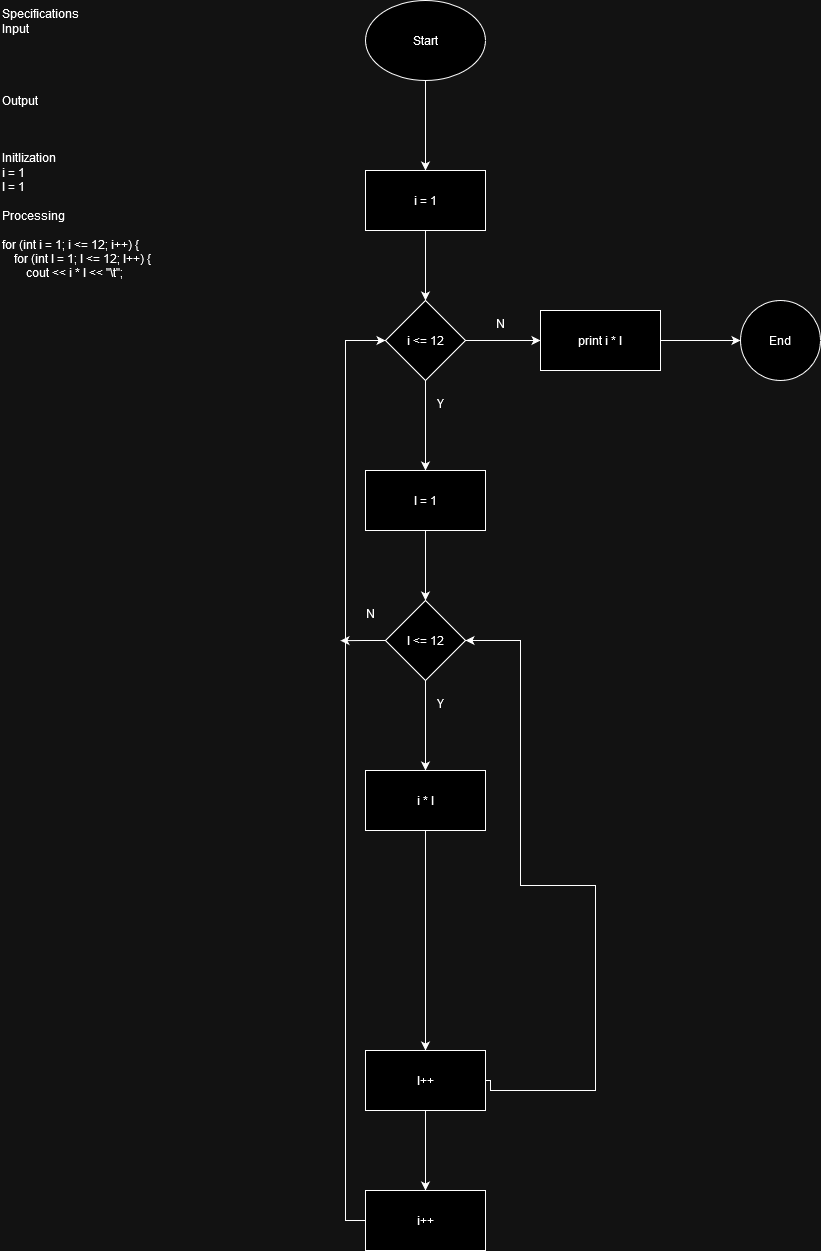

The diagram above was exported from draw.io. Its source (the exported page's mxGraphModel, read from the mxfile embedded in the PNG):
<mxGraphModel dx="531" dy="684" grid="1" gridSize="10" guides="1" tooltips="1" connect="1" arrows="1" fold="1" page="1" pageScale="1" pageWidth="850" pageHeight="1100" math="0" shadow="0">
  <root>
    <mxCell id="0" />
    <mxCell id="1" parent="0" />
    <mxCell id="pN5qYumKgwegjqAtoB5W-4" value="" style="edgeStyle=orthogonalEdgeStyle;rounded=0;orthogonalLoop=1;jettySize=auto;html=1;" edge="1" parent="1" source="pN5qYumKgwegjqAtoB5W-1" target="pN5qYumKgwegjqAtoB5W-3">
      <mxGeometry relative="1" as="geometry" />
    </mxCell>
    <mxCell id="pN5qYumKgwegjqAtoB5W-1" value="Start" style="ellipse;whiteSpace=wrap;html=1;" vertex="1" parent="1">
      <mxGeometry x="365" width="120" height="80" as="geometry" />
    </mxCell>
    <mxCell id="pN5qYumKgwegjqAtoB5W-2" value="&lt;div&gt;Specifications&lt;/div&gt;&lt;div&gt;Input&lt;br&gt;&lt;/div&gt;&lt;div&gt;&lt;br&gt;&lt;/div&gt;&lt;div&gt;&lt;br&gt;&lt;/div&gt;&lt;div&gt;&lt;br&gt;&lt;/div&gt;&lt;div&gt;&lt;br&gt;&lt;/div&gt;&lt;div&gt;Output&lt;/div&gt;&lt;div&gt;&lt;br&gt;&lt;/div&gt;&lt;div&gt;&lt;br&gt;&lt;/div&gt;&lt;div&gt;&lt;br&gt;&lt;/div&gt;&lt;div&gt;Initlization&lt;/div&gt;&lt;div&gt;i = 1&lt;br&gt;&lt;/div&gt;&lt;div&gt;l = 1&lt;br&gt;&lt;/div&gt;&lt;div&gt;&lt;br&gt;&lt;/div&gt;&lt;div&gt;Processing&lt;br&gt;&lt;/div&gt;&lt;div&gt;&lt;br&gt;&lt;/div&gt;&lt;div&gt;for (int i = 1; i &amp;lt;= 12; i++) {&lt;br&gt;&amp;nbsp;&amp;nbsp;&amp;nbsp; for (int l = 1; l &amp;lt;= 12; l++) {&lt;br&gt;&amp;nbsp;&amp;nbsp;&amp;nbsp;&amp;nbsp;&amp;nbsp;&amp;nbsp;&amp;nbsp; cout &amp;lt;&amp;lt; i * l &amp;lt;&amp;lt; &quot;\t&quot;;&lt;br&gt;&lt;/div&gt;" style="text;html=1;whiteSpace=wrap;overflow=hidden;rounded=0;" vertex="1" parent="1">
      <mxGeometry width="180" height="560" as="geometry" />
    </mxCell>
    <mxCell id="pN5qYumKgwegjqAtoB5W-6" value="" style="edgeStyle=orthogonalEdgeStyle;rounded=0;orthogonalLoop=1;jettySize=auto;html=1;" edge="1" parent="1" source="pN5qYumKgwegjqAtoB5W-3" target="pN5qYumKgwegjqAtoB5W-5">
      <mxGeometry relative="1" as="geometry" />
    </mxCell>
    <mxCell id="pN5qYumKgwegjqAtoB5W-3" value="i = 1" style="whiteSpace=wrap;html=1;" vertex="1" parent="1">
      <mxGeometry x="365" y="170" width="120" height="60" as="geometry" />
    </mxCell>
    <mxCell id="pN5qYumKgwegjqAtoB5W-8" value="" style="edgeStyle=orthogonalEdgeStyle;rounded=0;orthogonalLoop=1;jettySize=auto;html=1;" edge="1" parent="1" source="pN5qYumKgwegjqAtoB5W-5" target="pN5qYumKgwegjqAtoB5W-7">
      <mxGeometry relative="1" as="geometry" />
    </mxCell>
    <mxCell id="vpTlB-4_B_jkz_5CrgF6-5" style="edgeStyle=orthogonalEdgeStyle;rounded=0;orthogonalLoop=1;jettySize=auto;html=1;exitX=1;exitY=0.5;exitDx=0;exitDy=0;entryX=0;entryY=0.5;entryDx=0;entryDy=0;" edge="1" parent="1" source="pN5qYumKgwegjqAtoB5W-5" target="vpTlB-4_B_jkz_5CrgF6-3">
      <mxGeometry relative="1" as="geometry" />
    </mxCell>
    <mxCell id="pN5qYumKgwegjqAtoB5W-5" value="i &amp;lt;= 12" style="rhombus;whiteSpace=wrap;html=1;" vertex="1" parent="1">
      <mxGeometry x="385" y="300" width="80" height="80" as="geometry" />
    </mxCell>
    <mxCell id="pN5qYumKgwegjqAtoB5W-10" value="" style="edgeStyle=orthogonalEdgeStyle;rounded=0;orthogonalLoop=1;jettySize=auto;html=1;" edge="1" parent="1" source="pN5qYumKgwegjqAtoB5W-7" target="pN5qYumKgwegjqAtoB5W-9">
      <mxGeometry relative="1" as="geometry" />
    </mxCell>
    <mxCell id="pN5qYumKgwegjqAtoB5W-7" value="l = 1" style="whiteSpace=wrap;html=1;" vertex="1" parent="1">
      <mxGeometry x="365" y="470" width="120" height="60" as="geometry" />
    </mxCell>
    <mxCell id="pN5qYumKgwegjqAtoB5W-12" value="" style="edgeStyle=orthogonalEdgeStyle;rounded=0;orthogonalLoop=1;jettySize=auto;html=1;" edge="1" parent="1" source="pN5qYumKgwegjqAtoB5W-9" target="pN5qYumKgwegjqAtoB5W-11">
      <mxGeometry relative="1" as="geometry" />
    </mxCell>
    <mxCell id="vpTlB-4_B_jkz_5CrgF6-7" style="edgeStyle=orthogonalEdgeStyle;rounded=0;orthogonalLoop=1;jettySize=auto;html=1;exitX=0;exitY=0.5;exitDx=0;exitDy=0;" edge="1" parent="1" source="pN5qYumKgwegjqAtoB5W-9">
      <mxGeometry relative="1" as="geometry">
        <mxPoint x="340.0000000000001" y="640.1666666666667" as="targetPoint" />
      </mxGeometry>
    </mxCell>
    <mxCell id="pN5qYumKgwegjqAtoB5W-9" value="l &amp;lt;= 12" style="rhombus;whiteSpace=wrap;html=1;" vertex="1" parent="1">
      <mxGeometry x="385" y="600" width="80" height="80" as="geometry" />
    </mxCell>
    <mxCell id="vpTlB-4_B_jkz_5CrgF6-4" style="edgeStyle=orthogonalEdgeStyle;rounded=0;orthogonalLoop=1;jettySize=auto;html=1;exitX=0.5;exitY=1;exitDx=0;exitDy=0;entryX=0.5;entryY=0;entryDx=0;entryDy=0;" edge="1" parent="1" source="pN5qYumKgwegjqAtoB5W-11" target="pN5qYumKgwegjqAtoB5W-17">
      <mxGeometry relative="1" as="geometry" />
    </mxCell>
    <mxCell id="pN5qYumKgwegjqAtoB5W-11" value="i * l" style="whiteSpace=wrap;html=1;" vertex="1" parent="1">
      <mxGeometry x="365" y="770" width="120" height="60" as="geometry" />
    </mxCell>
    <mxCell id="pN5qYumKgwegjqAtoB5W-21" value="" style="edgeStyle=orthogonalEdgeStyle;rounded=0;orthogonalLoop=1;jettySize=auto;html=1;" edge="1" parent="1" source="pN5qYumKgwegjqAtoB5W-17" target="pN5qYumKgwegjqAtoB5W-20">
      <mxGeometry relative="1" as="geometry" />
    </mxCell>
    <mxCell id="pN5qYumKgwegjqAtoB5W-23" style="edgeStyle=orthogonalEdgeStyle;rounded=0;orthogonalLoop=1;jettySize=auto;html=1;entryX=1;entryY=0.5;entryDx=0;entryDy=0;exitX=1;exitY=0.5;exitDx=0;exitDy=0;" edge="1" parent="1" source="pN5qYumKgwegjqAtoB5W-17" target="pN5qYumKgwegjqAtoB5W-9">
      <mxGeometry relative="1" as="geometry">
        <mxPoint x="520.0000000000001" y="1089.9999999999998" as="sourcePoint" />
        <mxPoint x="500.0000000000001" y="640" as="targetPoint" />
        <Array as="points">
          <mxPoint x="490" y="1080" />
          <mxPoint x="490" y="1090" />
          <mxPoint x="595" y="1090" />
          <mxPoint x="595" y="885" />
          <mxPoint x="520" y="885" />
          <mxPoint x="520" y="640" />
        </Array>
      </mxGeometry>
    </mxCell>
    <mxCell id="pN5qYumKgwegjqAtoB5W-17" value="l++" style="whiteSpace=wrap;html=1;" vertex="1" parent="1">
      <mxGeometry x="365" y="1050" width="120" height="60" as="geometry" />
    </mxCell>
    <mxCell id="pN5qYumKgwegjqAtoB5W-22" style="edgeStyle=orthogonalEdgeStyle;rounded=0;orthogonalLoop=1;jettySize=auto;html=1;exitX=0;exitY=0.5;exitDx=0;exitDy=0;entryX=0;entryY=0.5;entryDx=0;entryDy=0;" edge="1" parent="1" source="pN5qYumKgwegjqAtoB5W-20" target="pN5qYumKgwegjqAtoB5W-5">
      <mxGeometry relative="1" as="geometry">
        <mxPoint x="270.0000000000001" y="1209.9999999999998" as="sourcePoint" />
        <mxPoint x="290.0000000000001" y="330" as="targetPoint" />
      </mxGeometry>
    </mxCell>
    <mxCell id="pN5qYumKgwegjqAtoB5W-20" value="i++" style="whiteSpace=wrap;html=1;" vertex="1" parent="1">
      <mxGeometry x="365" y="1190" width="120" height="60" as="geometry" />
    </mxCell>
    <mxCell id="vpTlB-4_B_jkz_5CrgF6-1" value="End" style="ellipse;whiteSpace=wrap;html=1;" vertex="1" parent="1">
      <mxGeometry x="740" y="300" width="80" height="80" as="geometry" />
    </mxCell>
    <mxCell id="vpTlB-4_B_jkz_5CrgF6-6" style="edgeStyle=orthogonalEdgeStyle;rounded=0;orthogonalLoop=1;jettySize=auto;html=1;exitX=1;exitY=0.5;exitDx=0;exitDy=0;entryX=0;entryY=0.5;entryDx=0;entryDy=0;" edge="1" parent="1" source="vpTlB-4_B_jkz_5CrgF6-3" target="vpTlB-4_B_jkz_5CrgF6-1">
      <mxGeometry relative="1" as="geometry" />
    </mxCell>
    <mxCell id="vpTlB-4_B_jkz_5CrgF6-3" value="print i * l" style="rounded=0;whiteSpace=wrap;html=1;" vertex="1" parent="1">
      <mxGeometry x="540" y="310" width="120" height="60" as="geometry" />
    </mxCell>
    <mxCell id="vpTlB-4_B_jkz_5CrgF6-8" value="N" style="text;html=1;align=center;verticalAlign=middle;resizable=0;points=[];autosize=1;strokeColor=none;fillColor=none;" vertex="1" parent="1">
      <mxGeometry x="355" y="598" width="30" height="30" as="geometry" />
    </mxCell>
    <mxCell id="vpTlB-4_B_jkz_5CrgF6-9" value="Y" style="text;html=1;align=center;verticalAlign=middle;resizable=0;points=[];autosize=1;strokeColor=none;fillColor=none;" vertex="1" parent="1">
      <mxGeometry x="425" y="688" width="30" height="30" as="geometry" />
    </mxCell>
    <mxCell id="vpTlB-4_B_jkz_5CrgF6-10" value="N" style="text;html=1;align=center;verticalAlign=middle;resizable=0;points=[];autosize=1;strokeColor=none;fillColor=none;" vertex="1" parent="1">
      <mxGeometry x="485" y="308" width="30" height="30" as="geometry" />
    </mxCell>
    <mxCell id="vpTlB-4_B_jkz_5CrgF6-11" value="Y" style="text;html=1;align=center;verticalAlign=middle;resizable=0;points=[];autosize=1;strokeColor=none;fillColor=none;" vertex="1" parent="1">
      <mxGeometry x="425" y="388" width="30" height="30" as="geometry" />
    </mxCell>
  </root>
</mxGraphModel>